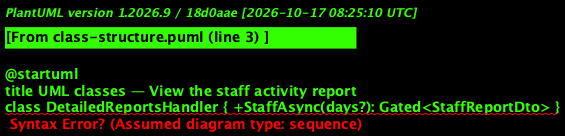

The diagram above was rendered by PlantUML. Its source (embedded in the PNG):
@startuml
title UML classes — View the staff activity report
class DetailedReportsHandler { +StaffAsync(days?): Gated<StaffReportDto> }
class StaffReportDto <<record>> { ActiveMentors CheckIns Reviews? AverageCaseload }
class MentorActivityRowDto <<record>> { MembershipId Name Cohorts Caseload CheckIns Reviews? Load }
DetailedReportsHandler ..> StaffReportDto
StaffReportDto *-- MentorActivityRowDto
@enduml